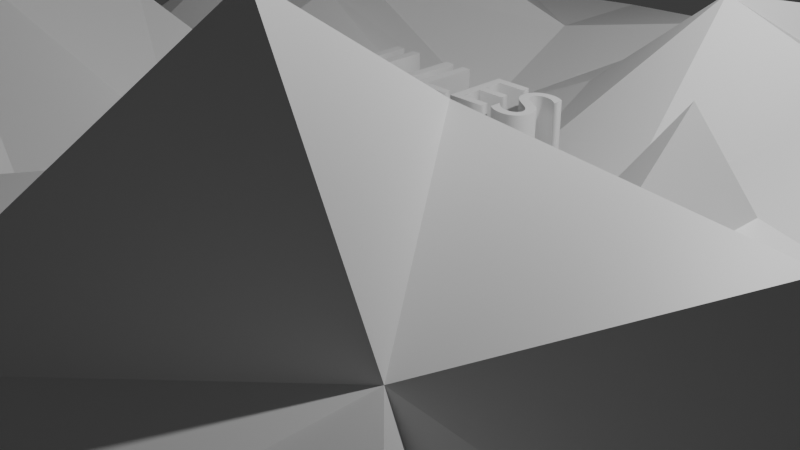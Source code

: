 # Source: mount_pidgy1.blend  (saved by Blender 4.5.91; exported with 4.5.12 LTS)
import bpy
from mathutils import Matrix  # noqa: F401  (used for matrix-valued properties, if any)

bpy.ops.wm.read_factory_settings(use_empty=True)
scene = bpy.context.scene
scene.name = 'Scene'

# ---- collections
col_collection = bpy.data.collections.new('Collection'); scene.collection.children.link(col_collection)

# ---- materials (node trees are filled in below, after node groups)
mat_material = bpy.data.materials.new('Material')
mat_material.alpha_threshold = 0.0
mat_material.roughness = 0.5
mat_material.line_color = (0.0, 0.0, 0.0, 1.0)

# ---- material node trees
mat_material.use_nodes = True; mat_material.node_tree.nodes.clear()
_N = mat_material.node_tree.nodes; _L = mat_material.node_tree.links
n0 = _N.new('ShaderNodeOutputMaterial'); n0.name = 'Material Output'; n0.location = (200, 100)
n1 = _N.new('ShaderNodeBsdfPrincipled'); n1.name = 'Principled BSDF'; n1.location = (-200, 100)
n1.inputs[3].default_value = 1.45
_L.new(n1.outputs[0], n0.inputs[0])
n0.is_active_output = True

# ---- world
world_world = bpy.data.worlds.new('World'); scene.world = world_world
world_world.use_nodes = True; world_world.node_tree.nodes.clear()
_N = world_world.node_tree.nodes; _L = world_world.node_tree.links
n0 = _N.new('ShaderNodeOutputWorld'); n0.name = 'World Output'; n0.location = (200, 100)
n1 = _N.new('ShaderNodeBackground'); n1.name = 'Background'; n1.location = (-200, 100)
n1.inputs[0].default_value = (0.05088, 0.05088, 0.05088, 1.0)
_L.new(n1.outputs[0], n0.inputs[0])
n0.is_active_output = True
world_world.color = (0.05088, 0.05088, 0.05088)
world_world.sun_shadow_jitter_overblur = 0.0

# ---- cameras
cam_camera = bpy.data.cameras.new('Camera')
cam_camera.clip_end = 100.0
cam_camera.ortho_scale = 7.314

# ---- lights
light_light = bpy.data.lights.new('Light', 'POINT')
light_light.energy = 1000.0
light_light.shadow_soft_size = 0.1

# ---- meshes
me_cube = bpy.data.meshes.new('Cube')
me_cube.from_pydata([(1.0, 1.0, 5.931), (1.0, 1.0, -1.0), (1.0, -1.0, 5.931), (1.0, -1.0, -1.0), (-1.0, 1.0, 5.931), (-1.0, 1.0, -1.0), (-1.0, -1.0, 5.931), (-1.0, -1.0, -1.0), (0.0, 1.0, -1.0), (0.0, -0.8564, 1.0), (0.0, -1.0, -1.0), (0.0, 0.8105, 1.0), (-0.5042, 1.0, -1.0), (-0.5042, -0.8564, 1.0), (-0.5042, -1.0, -1.0), (-0.5042, 0.9298, 1.0), (0.5, -1.0, -1.0), (0.5607, 0.8695, 1.0), (0.5, 1.0, -1.0), (0.5, -1.0, 4.237), (-1.0, 0.0007663, -1.0), (1.0, 0.0007663, 1.0), (-0.8395, 0.0007663, 0.9289), (1.0, 0.0007663, -1.0), (0.0, 0.0007663, -1.0), (0.0, 0.0007663, -0.4536), (-0.5042, 0.0007663, -1.0), (-0.5042, 0.0007663, 1.0), (0.5, 0.0007663, 3.519), (0.5, 0.0007663, -1.0), (-1.0, -0.4996, -1.0), (1.0, -0.4996, 1.0), (0.0, -0.4996, -1.0), (0.0, -0.4996, 1.0), (-0.5042, -0.4996, -1.0), (-0.5042, -0.4996, 4.893), (0.4862, -0.4161, 4.673), (0.5, -0.4996, -1.0), (-0.8968, -0.4996, 1.0), (1.0, -0.4996, -1.0), (-0.8968, 0.5004, 1.0), (1.0, 0.5004, -1.0), (-1.0, 0.5004, -1.0), (0.8735, 0.5004, 1.0), (0.0, 0.5004, -1.0), (0.0, 0.5004, 1.0), (-0.5042, 0.5004, -1.0), (-0.5947, 0.5004, 1.78), (0.5, 0.5686, 1.885), (0.5, 0.5004, -1.0), (-0.7521, 1.0, -1.0), (-0.7521, -1.0, 1.0), (-0.7521, -1.0, -1.0), (-0.7521, 0.9298, 1.0), (-0.7521, 0.0007663, -1.0), (-0.7521, 0.0007663, 1.0), (-0.7521, -0.4996, -1.0), (-0.7521, -0.3628, 1.67), (-0.7521, 0.5004, 4.478), (-0.7521, 0.5004, -1.0), (-0.2521, -1.0, -1.0), (-0.2521, 1.0, 1.0), (-0.2521, 1.0, -1.0), (-0.2521, -1.0, 1.0), (-0.2521, 0.0007663, 1.0), (-0.2521, 0.0007663, -1.0), (-0.2521, -0.4996, -0.4536), (-0.2521, -0.4996, -1.0), (-0.2521, 0.5004, -1.0), (-0.2521, 0.5004, -0.4536), (0.25, 1.0, -1.0), (0.25, -0.8564, 1.0), (0.25, -1.0, -1.0), (0.25, 0.9747, 1.0), (0.25, 0.0007663, -1.0), (0.25, 0.0007663, -0.4536), (0.25, -0.4996, -1.0), (0.1333, -0.4118, 2.697), (0.25, 0.5004, 3.441), (0.25, 0.5004, -1.0), (0.7414, -1.0, -1.0), (0.7414, 1.0, 1.0), (0.7414, 1.0, -1.0), (0.7414, -1.0, 4.237), (0.554, 0.09812, 1.581), (0.7414, 0.0007663, -1.0), (0.8557, -0.4068, 4.237), (0.7414, -0.4996, -1.0), (0.7414, 0.5004, -1.0), (0.7414, 0.5004, 1.0), (-1.0, -0.2494, 1.0), (1.0, -0.2494, -1.0), (-1.0, -0.2494, -1.0), (0.8735, -0.2494, 1.0), (0.0, -0.2494, -1.0), (0.0, -0.2494, -0.4536), (-0.5042, -0.2494, -1.0), (-0.5061, -0.1387, 3.131), (0.5, -0.2494, 1.0), (0.5, -0.2494, -1.0), (-0.7521, -0.2494, 1.0), (-0.7521, -0.2494, -1.0), (-0.2521, -0.2494, -1.0), (-0.2521, -0.2494, 1.0), (0.25, -0.2494, 1.0), (0.25, -0.2494, -1.0), (0.7414, -0.2494, -1.0), (0.7414, -0.2494, 1.0), (-1.0, -0.7498, -1.0), (0.8735, -0.7498, 1.0), (0.0, -0.7498, -1.0), (-0.1346, -0.9016, 2.791), (-0.5042, -0.7498, -1.0), (-0.3989, -0.6634, 2.806), (0.5778, -0.7135, 6.763), (0.5, -0.7498, -1.0), (-1.0, -0.7498, 1.0), (1.0, -0.7498, -1.0), (-0.7521, -0.7498, -1.0), (-0.8051, -0.6501, 2.3), (-0.2521, -0.7498, 1.0), (-0.2521, -0.7498, -1.0), (0.25, -0.7498, -1.0), (0.2204, -0.679, 3.022), (0.7414, -0.7498, 4.237), (0.7414, -0.7498, -1.0), (-1.0, 0.2508, -1.0), (1.0, 0.2508, 1.0), (0.0, 0.2508, -1.0), (0.0, 0.2508, -0.4536), (-0.5042, 0.2508, -1.0), (-0.5042, 0.297, 2.244), (0.5, 0.2508, -0.4536), (0.5, 0.2508, -1.0), (-1.0, 0.2508, 1.0), (1.0, 0.2508, -1.0), (-0.7418, 0.1949, 2.409), (-0.7521, 0.2508, -1.0), (-0.2521, 0.2508, -1.0), (-0.2521, 0.2508, 1.0), (0.25, 0.2508, 0.04264), (0.25, 0.2508, -1.0), (0.7414, 0.2508, -1.0), (0.8088, 0.2508, -0.4536), (-1.0, 0.7502, 1.0), (1.0, 0.7502, -1.0), (-1.0, 0.7502, -1.0), (0.8735, 0.7502, 1.0), (0.0, 0.7502, -1.0), (0.0777, 0.8306, 1.713), (-0.5042, 0.7502, -1.0), (-0.5741, 0.6705, 2.736), (0.5, 0.7502, 1.0), (0.5, 0.7502, -1.0), (-0.7521, 0.7502, -1.0), (-0.7521, 0.8362, 1.958), (-0.2521, 0.7502, 1.0), (-0.2521, 0.7502, -1.0), (0.25, 0.7502, -1.0), (0.416, 0.7502, 2.903), (0.8013, 0.806, 2.742), (0.7414, 0.7502, -1.0)], [], [(119, 116, 6, 51), (52, 51, 6, 7), (146, 144, 4, 5), (125, 117, 3, 80), (117, 109, 2, 3), (82, 81, 0, 1), (62, 61, 11, 8), (121, 110, 10, 60), (72, 71, 9, 10), (123, 111, 9, 71), (118, 112, 14, 52), (50, 53, 15, 12), (60, 63, 13, 14), (120, 113, 13, 63), (124, 114, 19, 83), (80, 83, 19, 16), (70, 73, 17, 18), (122, 115, 16, 72), (141, 133, 29, 74), (143, 132, 28, 84), (139, 131, 27, 64), (137, 130, 26, 54), (140, 129, 25, 75), (138, 128, 24, 65), (135, 127, 21, 23), (142, 135, 23, 85), (92, 90, 22, 20), (136, 134, 22, 55), (108, 116, 38, 30), (105, 99, 37, 76), (107, 98, 36, 86), (103, 97, 35, 66), (101, 96, 34, 56), (104, 95, 33, 77), (102, 94, 32, 67), (91, 93, 31, 39), (106, 91, 39, 87), (100, 90, 38, 57), (155, 144, 40, 58), (161, 145, 41, 88), (145, 147, 43, 41), (157, 148, 44, 68), (159, 149, 45, 78), (154, 150, 46, 59), (156, 151, 47, 69), (160, 152, 48, 89), (158, 153, 49, 79), (126, 134, 40, 42), (146, 154, 59, 42), (151, 155, 58, 47), (97, 100, 57, 35), (92, 101, 56, 30), (131, 136, 55, 27), (126, 137, 54, 20), (5, 4, 53, 50), (108, 118, 52, 7), (14, 13, 51, 52), (113, 119, 51, 13), (149, 156, 69, 45), (150, 157, 68, 46), (96, 102, 67, 34), (95, 103, 66, 33), (130, 138, 65, 26), (129, 139, 64, 25), (111, 120, 63, 9), (10, 9, 63, 60), (112, 121, 60, 14), (12, 15, 61, 62), (148, 158, 79, 44), (152, 159, 78, 48), (98, 104, 77, 36), (94, 105, 76, 32), (132, 140, 75, 28), (128, 141, 74, 24), (110, 122, 72, 10), (8, 11, 73, 70), (114, 123, 71, 19), (16, 19, 71, 72), (147, 160, 89, 43), (153, 161, 88, 49), (99, 106, 87, 37), (93, 107, 86, 31), (133, 142, 85, 29), (127, 143, 84, 21), (3, 2, 83, 80), (109, 124, 83, 2), (18, 17, 81, 82), (115, 125, 80, 16), (21, 84, 107, 93), (29, 85, 106, 99), (24, 74, 105, 94), (28, 75, 104, 98), (25, 64, 103, 95), (26, 65, 102, 96), (20, 54, 101, 92), (27, 55, 100, 97), (55, 22, 90, 100), (85, 23, 91, 106), (23, 21, 93, 91), (65, 24, 94, 102), (75, 25, 95, 104), (54, 26, 96, 101), (64, 27, 97, 103), (84, 28, 98, 107), (74, 29, 99, 105), (30, 38, 90, 92), (37, 87, 125, 115), (31, 86, 124, 109), (36, 77, 123, 114), (32, 76, 122, 110), (34, 67, 121, 112), (33, 66, 120, 111), (35, 57, 119, 113), (30, 56, 118, 108), (7, 6, 116, 108), (76, 37, 115, 122), (86, 36, 114, 124), (66, 35, 113, 120), (56, 34, 112, 118), (77, 33, 111, 123), (67, 32, 110, 121), (39, 31, 109, 117), (87, 39, 117, 125), (57, 38, 116, 119), (43, 89, 143, 127), (49, 88, 142, 133), (44, 79, 141, 128), (48, 78, 140, 132), (45, 69, 139, 129), (46, 68, 138, 130), (42, 59, 137, 126), (47, 58, 136, 131), (20, 22, 134, 126), (58, 40, 134, 136), (88, 41, 135, 142), (41, 43, 127, 135), (68, 44, 128, 138), (78, 45, 129, 140), (59, 46, 130, 137), (69, 47, 131, 139), (89, 48, 132, 143), (79, 49, 133, 141), (18, 82, 161, 153), (0, 81, 160, 147), (17, 73, 159, 152), (8, 70, 158, 148), (12, 62, 157, 150), (11, 61, 156, 149), (15, 53, 155, 151), (5, 50, 154, 146), (70, 18, 153, 158), (81, 17, 152, 160), (61, 15, 151, 156), (50, 12, 150, 154), (73, 11, 149, 159), (62, 8, 148, 157), (1, 0, 147, 145), (82, 1, 145, 161), (53, 4, 144, 155), (42, 40, 144, 146)])
_uv = me_cube.uv_layers.new(name='UVMap')
_uv.uv.foreach_set('vector', [0.844, 0.7187, 0.875, 0.7187, 0.875, 0.75, 0.844, 0.75, 0.375, 0.969, 0.625, 0.969, 0.625, 1.0, 0.375, 1.0, 0.375, 0.2188, 0.625, 0.2188, 0.625, 0.25, 0.375, 0.25, 0.3427, 0.7187, 0.375, 0.7187, 0.375, 0.75, 0.3427, 0.75, 0.375, 0.7187, 0.625, 0.7187, 0.625, 0.75, 0.375, 0.75, 0.375, 0.4677, 0.625, 0.4677, 0.625, 0.5, 0.375, 0.5, 0.375, 0.3435, 0.625, 0.3435, 0.625, 0.375, 0.375, 0.375, 0.2185, 0.7187, 0.25, 0.7187, 0.25, 0.75, 0.2185, 0.75, 0.375, 0.8438, 0.625, 0.8438, 0.625, 0.875, 0.375, 0.875, 0.7188, 0.7187, 0.75, 0.7187, 0.75, 0.75, 0.7188, 0.75, 0.156, 0.7187, 0.187, 0.7187, 0.187, 0.75, 0.156, 0.75, 0.375, 0.281, 0.625, 0.281, 0.625, 0.312, 0.375, 0.312, 0.375, 0.9065, 0.625, 0.9065, 0.625, 0.938, 0.375, 0.938, 0.7815, 0.7187, 0.813, 0.7187, 0.813, 0.75, 0.7815, 0.75, 0.6573, 0.7187, 0.6875, 0.7187, 0.6875, 0.75, 0.6573, 0.75, 0.375, 0.7823, 0.625, 0.7823, 0.625, 0.8125, 0.375, 0.8125, 0.375, 0.4062, 0.625, 0.4062, 0.625, 0.4375, 0.375, 0.4375, 0.2812, 0.7187, 0.3125, 0.7187, 0.3125, 0.75, 0.2812, 0.75, 0.2812, 0.5937, 0.3125, 0.5937, 0.3125, 0.6249, 0.2812, 0.6249, 0.6573, 0.5937, 0.6875, 0.5937, 0.6875, 0.6249, 0.6573, 0.6249, 0.7815, 0.5937, 0.813, 0.5937, 0.813, 0.6249, 0.7815, 0.6249, 0.156, 0.5937, 0.187, 0.5937, 0.187, 0.6249, 0.156, 0.6249, 0.7188, 0.5937, 0.75, 0.5937, 0.75, 0.6249, 0.7188, 0.6249, 0.2185, 0.5937, 0.25, 0.5937, 0.25, 0.6249, 0.2185, 0.6249, 0.375, 0.5937, 0.625, 0.5937, 0.625, 0.6249, 0.375, 0.6249, 0.3427, 0.5937, 0.375, 0.5937, 0.375, 0.6249, 0.3427, 0.6249, 0.375, 0.09382, 0.625, 0.09382, 0.625, 0.1251, 0.375, 0.1251, 0.844, 0.5937, 0.875, 0.5937, 0.875, 0.6249, 0.844, 0.6249, 0.375, 0.03127, 0.625, 0.03127, 0.625, 0.06255, 0.375, 0.06255, 0.2812, 0.6562, 0.3125, 0.6562, 0.3125, 0.6875, 0.2812, 0.6875, 0.6573, 0.6562, 0.6875, 0.6562, 0.6875, 0.6875, 0.6573, 0.6875, 0.7815, 0.6562, 0.813, 0.6562, 0.813, 0.6875, 0.7815, 0.6875, 0.156, 0.6562, 0.187, 0.6562, 0.187, 0.6875, 0.156, 0.6875, 0.7188, 0.6562, 0.75, 0.6562, 0.75, 0.6875, 0.7188, 0.6875, 0.2185, 0.6562, 0.25, 0.6562, 0.25, 0.6875, 0.2185, 0.6875, 0.375, 0.6562, 0.625, 0.6562, 0.625, 0.6875, 0.375, 0.6875, 0.3427, 0.6562, 0.375, 0.6562, 0.375, 0.6875, 0.3427, 0.6875, 0.844, 0.6562, 0.875, 0.6562, 0.875, 0.6875, 0.844, 0.6875, 0.844, 0.5312, 0.875, 0.5312, 0.875, 0.5625, 0.844, 0.5625, 0.3427, 0.5312, 0.375, 0.5312, 0.375, 0.5625, 0.3427, 0.5625, 0.375, 0.5312, 0.625, 0.5312, 0.625, 0.5625, 0.375, 0.5625, 0.2185, 0.5312, 0.25, 0.5312, 0.25, 0.5625, 0.2185, 0.5625, 0.7188, 0.5312, 0.75, 0.5312, 0.75, 0.5625, 0.7188, 0.5625, 0.156, 0.5312, 0.187, 0.5312, 0.187, 0.5625, 0.156, 0.5625, 0.7815, 0.5312, 0.813, 0.5312, 0.813, 0.5625, 0.7815, 0.5625, 0.6573, 0.5312, 0.6875, 0.5312, 0.6875, 0.5625, 0.6573, 0.5625, 0.2812, 0.5312, 0.3125, 0.5312, 0.3125, 0.5625, 0.2812, 0.5625, 0.375, 0.1563, 0.625, 0.1563, 0.625, 0.1875, 0.375, 0.1875, 0.125, 0.5312, 0.156, 0.5312, 0.156, 0.5625, 0.125, 0.5625, 0.813, 0.5312, 0.844, 0.5312, 0.844, 0.5625, 0.813, 0.5625, 0.813, 0.6562, 0.844, 0.6562, 0.844, 0.6875, 0.813, 0.6875, 0.125, 0.6562, 0.156, 0.6562, 0.156, 0.6875, 0.125, 0.6875, 0.813, 0.5937, 0.844, 0.5937, 0.844, 0.6249, 0.813, 0.6249, 0.125, 0.5937, 0.156, 0.5937, 0.156, 0.6249, 0.125, 0.6249, 0.375, 0.25, 0.625, 0.25, 0.625, 0.281, 0.375, 0.281, 0.125, 0.7187, 0.156, 0.7187, 0.156, 0.75, 0.125, 0.75, 0.375, 0.938, 0.625, 0.938, 0.625, 0.969, 0.375, 0.969, 0.813, 0.7187, 0.844, 0.7187, 0.844, 0.75, 0.813, 0.75, 0.75, 0.5312, 0.7815, 0.5312, 0.7815, 0.5625, 0.75, 0.5625, 0.187, 0.5312, 0.2185, 0.5312, 0.2185, 0.5625, 0.187, 0.5625, 0.187, 0.6562, 0.2185, 0.6562, 0.2185, 0.6875, 0.187, 0.6875, 0.75, 0.6562, 0.7815, 0.6562, 0.7815, 0.6875, 0.75, 0.6875, 0.187, 0.5937, 0.2185, 0.5937, 0.2185, 0.6249, 0.187, 0.6249, 0.75, 0.5937, 0.7815, 0.5937, 0.7815, 0.6249, 0.75, 0.6249, 0.75, 0.7187, 0.7815, 0.7187, 0.7815, 0.75, 0.75, 0.75, 0.375, 0.875, 0.625, 0.875, 0.625, 0.9065, 0.375, 0.9065, 0.187, 0.7187, 0.2185, 0.7187, 0.2185, 0.75, 0.187, 0.75, 0.375, 0.312, 0.625, 0.312, 0.625, 0.3435, 0.375, 0.3435, 0.25, 0.5312, 0.2812, 0.5312, 0.2812, 0.5625, 0.25, 0.5625, 0.6875, 0.5312, 0.7188, 0.5312, 0.7188, 0.5625, 0.6875, 0.5625, 0.6875, 0.6562, 0.7188, 0.6562, 0.7188, 0.6875, 0.6875, 0.6875, 0.25, 0.6562, 0.2812, 0.6562, 0.2812, 0.6875, 0.25, 0.6875, 0.6875, 0.5937, 0.7188, 0.5937, 0.7188, 0.6249, 0.6875, 0.6249, 0.25, 0.5937, 0.2812, 0.5937, 0.2812, 0.6249, 0.25, 0.6249, 0.25, 0.7187, 0.2812, 0.7187, 0.2812, 0.75, 0.25, 0.75, 0.375, 0.375, 0.625, 0.375, 0.625, 0.4062, 0.375, 0.4062, 0.6875, 0.7187, 0.7188, 0.7187, 0.7188, 0.75, 0.6875, 0.75, 0.375, 0.8125, 0.625, 0.8125, 0.625, 0.8438, 0.375, 0.8438, 0.625, 0.5312, 0.6573, 0.5312, 0.6573, 0.5625, 0.625, 0.5625, 0.3125, 0.5312, 0.3427, 0.5312, 0.3427, 0.5625, 0.3125, 0.5625, 0.3125, 0.6562, 0.3427, 0.6562, 0.3427, 0.6875, 0.3125, 0.6875, 0.625, 0.6562, 0.6573, 0.6562, 0.6573, 0.6875, 0.625, 0.6875, 0.3125, 0.5937, 0.3427, 0.5937, 0.3427, 0.6249, 0.3125, 0.6249, 0.625, 0.5937, 0.6573, 0.5937, 0.6573, 0.6249, 0.625, 0.6249, 0.375, 0.75, 0.625, 0.75, 0.625, 0.7823, 0.375, 0.7823, 0.625, 0.7187, 0.6573, 0.7187, 0.6573, 0.75, 0.625, 0.75, 0.375, 0.4375, 0.625, 0.4375, 0.625, 0.4677, 0.375, 0.4677, 0.3125, 0.7187, 0.3427, 0.7187, 0.3427, 0.75, 0.3125, 0.75, 0.625, 0.6249, 0.6573, 0.6249, 0.6573, 0.6562, 0.625, 0.6562, 0.3125, 0.6249, 0.3427, 0.6249, 0.3427, 0.6562, 0.3125, 0.6562, 0.25, 0.6249, 0.2812, 0.6249, 0.2812, 0.6562, 0.25, 0.6562, 0.6875, 0.6249, 0.7188, 0.6249, 0.7188, 0.6562, 0.6875, 0.6562, 0.75, 0.6249, 0.7815, 0.6249, 0.7815, 0.6562, 0.75, 0.6562, 0.187, 0.6249, 0.2185, 0.6249, 0.2185, 0.6562, 0.187, 0.6562, 0.125, 0.6249, 0.156, 0.6249, 0.156, 0.6562, 0.125, 0.6562, 0.813, 0.6249, 0.844, 0.6249, 0.844, 0.6562, 0.813, 0.6562, 0.844, 0.6249, 0.875, 0.6249, 0.875, 0.6562, 0.844, 0.6562, 0.3427, 0.6249, 0.375, 0.6249, 0.375, 0.6562, 0.3427, 0.6562, 0.375, 0.6249, 0.625, 0.6249, 0.625, 0.6562, 0.375, 0.6562, 0.2185, 0.6249, 0.25, 0.6249, 0.25, 0.6562, 0.2185, 0.6562, 0.7188, 0.6249, 0.75, 0.6249, 0.75, 0.6562, 0.7188, 0.6562, 0.156, 0.6249, 0.187, 0.6249, 0.187, 0.6562, 0.156, 0.6562, 0.7815, 0.6249, 0.813, 0.6249, 0.813, 0.6562, 0.7815, 0.6562, 0.6573, 0.6249, 0.6875, 0.6249, 0.6875, 0.6562, 0.6573, 0.6562, 0.2812, 0.6249, 0.3125, 0.6249, 0.3125, 0.6562, 0.2812, 0.6562, 0.375, 0.06255, 0.625, 0.06255, 0.625, 0.09382, 0.375, 0.09382, 0.3125, 0.6875, 0.3427, 0.6875, 0.3427, 0.7187, 0.3125, 0.7187, 0.625, 0.6875, 0.6573, 0.6875, 0.6573, 0.7187, 0.625, 0.7187, 0.6875, 0.6875, 0.7188, 0.6875, 0.7188, 0.7187, 0.6875, 0.7187, 0.25, 0.6875, 0.2812, 0.6875, 0.2812, 0.7187, 0.25, 0.7187, 0.187, 0.6875, 0.2185, 0.6875, 0.2185, 0.7187, 0.187, 0.7187, 0.75, 0.6875, 0.7815, 0.6875, 0.7815, 0.7187, 0.75, 0.7187, 0.813, 0.6875, 0.844, 0.6875, 0.844, 0.7187, 0.813, 0.7187, 0.125, 0.6875, 0.156, 0.6875, 0.156, 0.7187, 0.125, 0.7187, 0.375, 0.0, 0.625, 0.0, 0.625, 0.03127, 0.375, 0.03127, 0.2812, 0.6875, 0.3125, 0.6875, 0.3125, 0.7187, 0.2812, 0.7187, 0.6573, 0.6875, 0.6875, 0.6875, 0.6875, 0.7187, 0.6573, 0.7187, 0.7815, 0.6875, 0.813, 0.6875, 0.813, 0.7187, 0.7815, 0.7187, 0.156, 0.6875, 0.187, 0.6875, 0.187, 0.7187, 0.156, 0.7187, 0.7188, 0.6875, 0.75, 0.6875, 0.75, 0.7187, 0.7188, 0.7187, 0.2185, 0.6875, 0.25, 0.6875, 0.25, 0.7187, 0.2185, 0.7187, 0.375, 0.6875, 0.625, 0.6875, 0.625, 0.7187, 0.375, 0.7187, 0.3427, 0.6875, 0.375, 0.6875, 0.375, 0.7187, 0.3427, 0.7187, 0.844, 0.6875, 0.875, 0.6875, 0.875, 0.7187, 0.844, 0.7187, 0.625, 0.5625, 0.6573, 0.5625, 0.6573, 0.5937, 0.625, 0.5937, 0.3125, 0.5625, 0.3427, 0.5625, 0.3427, 0.5937, 0.3125, 0.5937, 0.25, 0.5625, 0.2812, 0.5625, 0.2812, 0.5937, 0.25, 0.5937, 0.6875, 0.5625, 0.7188, 0.5625, 0.7188, 0.5937, 0.6875, 0.5937, 0.75, 0.5625, 0.7815, 0.5625, 0.7815, 0.5937, 0.75, 0.5937, 0.187, 0.5625, 0.2185, 0.5625, 0.2185, 0.5937, 0.187, 0.5937, 0.125, 0.5625, 0.156, 0.5625, 0.156, 0.5937, 0.125, 0.5937, 0.813, 0.5625, 0.844, 0.5625, 0.844, 0.5937, 0.813, 0.5937, 0.375, 0.1251, 0.625, 0.1251, 0.625, 0.1563, 0.375, 0.1563, 0.844, 0.5625, 0.875, 0.5625, 0.875, 0.5937, 0.844, 0.5937, 0.3427, 0.5625, 0.375, 0.5625, 0.375, 0.5937, 0.3427, 0.5937, 0.375, 0.5625, 0.625, 0.5625, 0.625, 0.5937, 0.375, 0.5937, 0.2185, 0.5625, 0.25, 0.5625, 0.25, 0.5937, 0.2185, 0.5937, 0.7188, 0.5625, 0.75, 0.5625, 0.75, 0.5937, 0.7188, 0.5937, 0.156, 0.5625, 0.187, 0.5625, 0.187, 0.5937, 0.156, 0.5937, 0.7815, 0.5625, 0.813, 0.5625, 0.813, 0.5937, 0.7815, 0.5937, 0.6573, 0.5625, 0.6875, 0.5625, 0.6875, 0.5937, 0.6573, 0.5937, 0.2812, 0.5625, 0.3125, 0.5625, 0.3125, 0.5937, 0.2812, 0.5937, 0.3125, 0.5, 0.3427, 0.5, 0.3427, 0.5312, 0.3125, 0.5312, 0.625, 0.5, 0.6573, 0.5, 0.6573, 0.5312, 0.625, 0.5312, 0.6875, 0.5, 0.7188, 0.5, 0.7188, 0.5312, 0.6875, 0.5312, 0.25, 0.5, 0.2812, 0.5, 0.2812, 0.5312, 0.25, 0.5312, 0.187, 0.5, 0.2185, 0.5, 0.2185, 0.5312, 0.187, 0.5312, 0.75, 0.5, 0.7815, 0.5, 0.7815, 0.5312, 0.75, 0.5312, 0.813, 0.5, 0.844, 0.5, 0.844, 0.5312, 0.813, 0.5312, 0.125, 0.5, 0.156, 0.5, 0.156, 0.5312, 0.125, 0.5312, 0.2812, 0.5, 0.3125, 0.5, 0.3125, 0.5312, 0.2812, 0.5312, 0.6573, 0.5, 0.6875, 0.5, 0.6875, 0.5312, 0.6573, 0.5312, 0.7815, 0.5, 0.813, 0.5, 0.813, 0.5312, 0.7815, 0.5312, 0.156, 0.5, 0.187, 0.5, 0.187, 0.5312, 0.156, 0.5312, 0.7188, 0.5, 0.75, 0.5, 0.75, 0.5312, 0.7188, 0.5312, 0.2185, 0.5, 0.25, 0.5, 0.25, 0.5312, 0.2185, 0.5312, 0.375, 0.5, 0.625, 0.5, 0.625, 0.5312, 0.375, 0.5312, 0.3427, 0.5, 0.375, 0.5, 0.375, 0.5312, 0.3427, 0.5312, 0.844, 0.5, 0.875, 0.5, 0.875, 0.5312, 0.844, 0.5312, 0.375, 0.1875, 0.625, 0.1875, 0.625, 0.2188, 0.375, 0.2188])
me_cube.materials.append(mat_material)
me_cube.use_mirror_vertex_groups = False
me_cube.update()

# ---- curves / text
txt_text = bpy.data.curves.new('Text', 'FONT')
txt_text.dimensions = '2D'
txt_text.body = 'JULES'
txt_text.extrude = 0.72

# ---- objects
ob_cube = bpy.data.objects.new('Cube', me_cube)
ob_light = bpy.data.objects.new('Light', light_light)
ob_camera = bpy.data.objects.new('Camera', cam_camera)
ob_text = bpy.data.objects.new('Text', txt_text)

# ---- transforms, parenting, visibility, modifiers, constraints
ob_cube.location = (0.0, 0.0, 0.2192)
ob_cube.scale = (6.377, 6.041, 0.5378)
ob_cube.lock_rotations_4d = False
ob_cube.empty_display_type = 'ARROWS'
ob_cube.lineart.crease_threshold = 0.0
ob_light.location = (4.076, 1.005, 5.904)
ob_light.rotation_euler = (0.6503, 0.05522, 1.866)
ob_light.lock_rotations_4d = False
ob_light.empty_display_type = 'ARROWS'
ob_light.color = (0.0, 0.0, 0.0, 0.0)
ob_light.lineart.crease_threshold = 0.0
ob_camera.location = (7.359, -6.926, 4.958)
ob_camera.rotation_euler = (1.109, 0.0, 0.8149)
ob_camera.lock_rotations_4d = False
ob_camera.empty_display_type = 'ARROWS'
ob_camera.color = (0.0, 0.0, 0.0, 0.0)
ob_camera.display_type = 'WIRE'
ob_camera.lineart.crease_threshold = 0.0
ob_text.location = (-1.075, 0.2418, 0.6625)

# ---- collection membership
col_collection.objects.link(ob_cube)
col_collection.objects.link(ob_light)
col_collection.objects.link(ob_camera)
col_collection.objects.link(ob_text)

# ---- scene / render settings (as saved in the file)
scene.camera = ob_camera
scene.frame_start = 1; scene.frame_end = 250; scene.frame_set(1)
scene.render.engine = 'BLENDER_EEVEE_NEXT'
bpy.context.view_layer.update()
